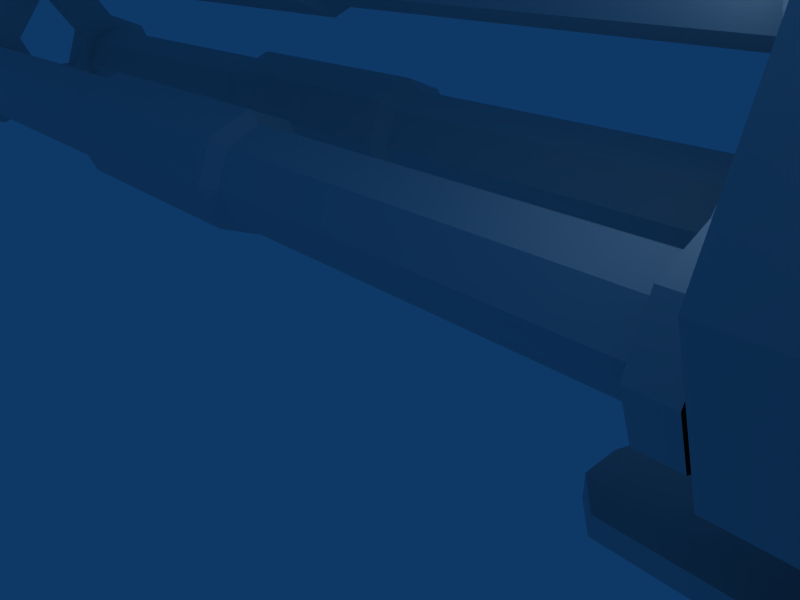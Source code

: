 # Source: chaingun.blend  (saved by Blender 2.43.0; exported with 4.5.12 LTS)
import bpy
from mathutils import Matrix  # noqa: F401  (used for matrix-valued properties, if any)

bpy.ops.wm.read_factory_settings(use_empty=True)
scene = bpy.context.scene
scene.name = 'Scene'

# ---- collections
col_collection_1 = bpy.data.collections.new('Collection 1'); scene.collection.children.link(col_collection_1)

# ---- world
world_world = bpy.data.worlds.new('World'); scene.world = world_world
world_world.color = (0.05656, 0.2208, 0.4)
world_world.use_sun_shadow = False
world_world.sun_shadow_jitter_overblur = 0.0
world_world.cycles.sampling_method = 'MANUAL'
world_world.cycles.sample_map_resolution = 256

# ---- cameras
cam_camera = bpy.data.cameras.new('Camera')
cam_camera.passepartout_alpha = 0.2
cam_camera.clip_end = 100.0
cam_camera.lens = 35.0
cam_camera.ortho_scale = 7.314
cam_camera.show_passepartout = False
cam_camera.show_safe_areas = True
cam_camera.dof.focus_distance = 0.0
cam_camera.dof.aperture_fstop = 128.0

# ---- lights
light_spot = bpy.data.lights.new('Spot', 'POINT')
light_spot.transmission_factor = 0.0
light_spot.cutoff_distance = 30.0
light_spot.energy = 100.0
light_spot.shadow_buffer_clip_start = 1.001
light_spot.shadow_soft_size = 1.0
light_spot.shadow_maximum_resolution = 0.006
light_spot.use_absolute_resolution = True
light_spot.cycles.use_multiple_importance_sampling = False

# ---- meshes
me_cylinder = bpy.data.meshes.new('Cylinder')
me_cylinder.from_pydata([(-4.395, 1.681, -0.4735), (-4.395, 0.974, -0.1806), (-4.395, 0.2669, -0.4735), (-4.395, -0.02602, -1.181), (-4.395, 0.2669, -1.888), (-4.395, 0.974, -2.181), (-4.395, 1.681, -1.888), (-4.395, 1.974, -1.181), (-4.72, 2.195, -1.181), (-4.72, 1.837, -2.044), (-4.72, 0.974, -2.401), (-4.72, 0.1108, -2.044), (-4.72, -0.2467, -1.181), (-4.72, 0.1108, -0.3174), (-4.72, 0.974, 0.04012), (-4.72, 1.837, -0.3174), (-10.0, 1.837, -0.3174), (-10.0, 0.974, 0.04011), (-10.0, 0.1108, -0.3174), (-10.0, -0.2467, -1.181), (-10.0, 0.1108, -2.044), (-10.0, 0.974, -2.401), (-10.0, 1.837, -2.044), (-10.0, 2.195, -1.181), (-18.99, 1.974, -1.181), (-18.99, 1.681, -1.888), (-18.99, 0.974, -2.181), (-18.99, 0.2669, -1.888), (-18.99, -0.02602, -1.181), (-18.99, 0.2669, -0.4735), (-18.99, 0.974, -0.1806), (-18.99, 1.681, -0.4735), (-10.39, 1.974, -1.181), (-10.39, 1.681, -1.888), (-10.39, 0.974, -2.181), (-10.39, 0.2669, -1.888), (-10.39, -0.02602, -1.181), (-10.39, 0.2669, -0.4735), (-10.39, 0.974, -0.1806), (-10.39, 1.681, -0.4735), (-18.99, 2.408, -1.181), (-18.99, 1.988, -0.1666), (-18.99, 1.988, -2.195), (-18.99, 0.974, -2.615), (-18.99, -0.04002, -2.195), (-18.99, -0.46, -1.181), (-18.99, -0.04002, -0.1666), (-18.99, 0.974, 0.2534), (-19.67, 2.408, -1.181), (-19.67, 1.988, -0.1666), (-19.67, 1.988, -2.195), (-19.67, 0.974, -2.615), (-19.67, -0.04002, -2.195), (-19.67, -0.46, -1.181), (-19.67, -0.04002, -0.1666), (-19.67, 0.974, 0.2534), (-19.67, 4.8, -1.842), (-19.67, 3.786, -2.262), (-19.67, 3.366, -3.276), (-19.67, 3.786, -4.29), (-19.67, 4.8, -4.71), (-19.67, 5.814, -4.29), (-19.67, 5.814, -2.262), (-19.67, 6.234, -3.276), (-18.99, 4.8, -1.842), (-18.99, 3.786, -2.262), (-18.99, 3.366, -3.276), (-18.99, 3.786, -4.29), (-18.99, 4.8, -4.71), (-18.99, 5.814, -4.29), (-18.99, 5.814, -2.262), (-18.99, 6.234, -3.276), (-10.39, 5.507, -2.569), (-10.39, 4.8, -2.276), (-10.39, 4.093, -2.569), (-10.39, 3.8, -3.276), (-10.39, 4.093, -3.983), (-10.39, 4.8, -4.276), (-10.39, 5.507, -3.983), (-10.39, 5.8, -3.276), (-18.99, 5.507, -2.569), (-18.99, 4.8, -2.276), (-18.99, 4.093, -2.569), (-18.99, 3.8, -3.276), (-18.99, 4.093, -3.983), (-18.99, 4.8, -4.276), (-18.99, 5.507, -3.983), (-18.99, 5.8, -3.276), (-10.0, 6.021, -3.276), (-10.0, 5.663, -4.139), (-10.0, 4.8, -4.497), (-10.0, 3.937, -4.139), (-10.0, 3.579, -3.276), (-10.0, 3.937, -2.413), (-10.0, 4.8, -2.055), (-10.0, 5.663, -2.413), (-4.72, 5.663, -2.413), (-4.72, 4.8, -2.055), (-4.72, 3.937, -2.413), (-4.72, 3.579, -3.276), (-4.72, 3.937, -4.139), (-4.72, 4.8, -4.497), (-4.72, 5.663, -4.139), (-4.72, 6.021, -3.276), (-4.395, 5.8, -3.276), (-4.395, 5.507, -3.983), (-4.395, 4.8, -4.276), (-4.395, 4.093, -3.983), (-4.395, 3.8, -3.276), (-4.395, 4.093, -2.569), (-4.395, 4.8, -2.276), (-4.395, 5.507, -2.569), (-19.67, 0.974, -3.79), (-19.67, -0.04002, -4.21), (-19.67, -0.46, -5.224), (-19.67, -0.04002, -6.238), (-19.67, 0.974, -6.658), (-19.67, 1.988, -6.238), (-19.67, 1.988, -4.21), (-19.67, 2.408, -5.224), (-18.99, 0.974, -3.79), (-18.99, -0.04002, -4.21), (-18.99, -0.46, -5.224), (-18.99, -0.04002, -6.238), (-18.99, 0.974, -6.658), (-18.99, 1.988, -6.238), (-18.99, 1.988, -4.21), (-18.99, 2.408, -5.224), (-10.39, 1.681, -4.517), (-10.39, 0.974, -4.224), (-10.39, 0.2669, -4.517), (-10.39, -0.02602, -5.224), (-10.39, 0.2669, -5.931), (-10.39, 0.974, -6.224), (-10.39, 1.681, -5.931), (-10.39, 1.974, -5.224), (-18.99, 1.681, -4.517), (-18.99, 0.974, -4.224), (-18.99, 0.2669, -4.517), (-18.99, -0.02602, -5.224), (-18.99, 0.2669, -5.931), (-18.99, 0.974, -6.224), (-18.99, 1.681, -5.931), (-18.99, 1.974, -5.224), (-10.0, 2.195, -5.224), (-10.0, 1.837, -6.087), (-10.0, 0.974, -6.445), (-10.0, 0.1108, -6.087), (-10.0, -0.2467, -5.224), (-10.0, 0.1108, -4.361), (-10.0, 0.974, -4.003), (-10.0, 1.837, -4.361), (-4.72, 1.837, -4.361), (-4.72, 0.974, -4.003), (-4.72, 0.1108, -4.361), (-4.72, -0.2467, -5.224), (-4.72, 0.1108, -6.087), (-4.72, 0.974, -6.445), (-4.72, 1.837, -6.087), (-4.72, 2.195, -5.224), (-4.395, 1.974, -5.224), (-4.395, 1.681, -5.931), (-4.395, 0.974, -6.224), (-4.395, 0.2669, -5.931), (-4.395, -0.02602, -5.224), (-4.395, 0.2669, -4.517), (-4.395, 0.974, -4.224), (-4.395, 1.681, -4.517), (4.071, 1.974, -5.224), (4.071, 1.681, -5.931), (4.071, 0.974, -6.224), (4.071, 0.2669, -5.931), (4.071, -0.02602, -5.224), (4.071, 0.2669, -4.517), (4.071, 0.974, -4.224), (4.071, 1.681, -4.517), (4.066, 2.408, -5.224), (4.066, 1.988, -4.21), (4.066, 1.988, -6.238), (4.066, 0.974, -6.658), (4.066, -0.04002, -6.238), (4.066, -0.46, -5.224), (4.066, -0.04002, -4.21), (4.066, 0.974, -3.79), (4.755, 2.408, -5.224), (4.755, 1.988, -4.21), (4.755, 1.988, -6.238), (4.755, 0.974, -6.658), (4.755, -0.04002, -6.238), (4.755, -0.46, -5.224), (4.755, -0.04002, -4.21), (4.755, 0.974, -3.79), (4.071, 5.8, -3.276), (4.071, 5.507, -3.983), (4.071, 4.8, -4.276), (4.071, 4.093, -3.983), (4.071, 3.8, -3.276), (4.071, 4.093, -2.569), (4.071, 4.8, -2.276), (4.071, 5.507, -2.569), (4.066, 6.234, -3.276), (4.066, 5.814, -2.262), (4.066, 5.814, -4.29), (4.066, 4.8, -4.71), (4.066, 3.786, -4.29), (4.066, 3.366, -3.276), (4.066, 3.786, -2.262), (4.066, 4.8, -1.842), (4.755, 6.234, -3.276), (4.755, 5.814, -2.262), (4.755, 5.814, -4.29), (4.755, 4.8, -4.71), (4.755, 3.786, -4.29), (4.755, 3.366, -3.276), (4.755, 3.786, -2.262), (4.755, 4.8, -1.842), (4.755, 0.974, 0.2534), (4.755, -0.04002, -0.1666), (4.755, -0.46, -1.181), (4.755, -0.04002, -2.195), (4.755, 0.974, -2.615), (4.755, 1.988, -2.195), (4.755, 1.988, -0.1666), (4.755, 2.408, -1.181), (4.066, 0.974, 0.2534), (4.066, -0.04002, -0.1666), (4.066, -0.46, -1.181), (4.066, -0.04002, -2.195), (4.066, 0.974, -2.615), (4.066, 1.988, -2.195), (4.066, 1.988, -0.1666), (4.066, 2.408, -1.181), (4.071, 1.681, -0.4735), (4.071, 0.974, -0.1806), (4.071, 0.2669, -0.4735), (4.071, -0.02602, -1.181), (4.071, 0.2669, -1.888), (4.071, 0.974, -2.181), (4.071, 1.681, -1.888), (4.071, 1.974, -1.181), (4.85, 5.192, -6.127), (4.85, 2.295, -7.328), (4.85, -0.6028, -6.127), (4.85, -1.803, -3.23), (4.85, -0.6028, -0.3321), (4.85, 2.295, 0.8681), (4.85, 5.192, -0.3321), (4.85, 6.393, -3.23), (6.199, 5.192, -6.127), (6.199, 2.295, -7.328), (6.199, -0.6028, -6.127), (6.199, -1.803, -3.23), (6.199, -0.6028, -0.3321), (6.199, 2.295, 0.8681), (6.199, 5.192, -0.3321), (6.199, 6.393, -3.23), (6.496, 7.006, -3.23), (6.496, 5.626, 0.1017), (6.496, 2.295, 1.482), (6.496, -1.037, 0.1017), (6.496, -2.417, -3.23), (6.496, -1.037, -6.561), (6.496, 2.295, -7.941), (6.496, 5.626, -6.561), (10.02, 5.626, -6.561), (10.02, 2.295, -7.941), (10.02, -1.037, -6.561), (10.02, -2.417, -3.23), (10.02, -1.037, 0.1017), (10.02, 2.295, 1.482), (10.02, 5.626, 0.1017), (10.02, 7.006, -3.23), (13.47, 6.187, -3.23), (13.47, 5.047, -0.4777), (13.47, 2.295, 0.6623), (13.47, -0.4573, -0.4777), (13.47, -1.597, -3.23), (13.47, -0.4573, -5.982), (13.47, 2.295, -7.122), (13.47, 5.047, -5.982), (18.57, 3.349, -4.921), (18.57, 1.657, -5.622), (18.57, -0.03394, -4.921), (18.57, -0.7345, -3.23), (18.57, -0.03394, -1.538), (18.57, 1.657, -0.8379), (18.57, 3.349, -1.538), (18.57, 4.049, -3.23), (20.81, 1.723, -3.23), (20.56, 1.105, -2.001), (20.26, 0.291, -2.361), (20.26, 0.291, -4.099), (20.56, 1.105, -4.458), (10.02, 4.785, 2.362), (10.02, 3.536, 3.147), (6.496, 3.536, 3.147), (6.496, 4.785, 2.362), (9.445, 3.421, 2.783), (9.445, 0.8924, 3.83), (9.445, -1.636, 2.783), (9.445, -2.683, 0.255), (9.445, -1.636, -2.273), (9.445, 0.8924, -3.32), (9.445, 3.421, -2.273), (9.445, 4.468, 0.255), (7.129, 3.421, 2.783), (7.129, 0.8924, 3.83), (7.129, -1.636, 2.783), (7.129, -2.683, 0.255), (7.129, -1.636, -2.273), (7.129, 0.8924, -3.32), (7.129, 3.421, -2.273), (7.129, 4.468, 0.255), (10.12, 2.125, -8.626), (10.12, 6.23, -6.925), (6.405, 6.23, -6.925), (6.405, 2.125, -8.626), (6.383, 2.274, -9.722), (6.383, 6.9, -7.806), (10.14, 6.9, -7.806), (10.14, 2.274, -9.722), (10.08, 2.979, -11.42), (10.14, 7.605, -9.508), (6.383, 7.605, -9.508), (6.443, 2.979, -11.42), (6.421, 4.303, -12.34), (6.419, 7.316, -11.09), (10.1, 7.316, -11.09), (10.1, 4.303, -12.34), (10.09, 5.332, -12.73), (10.09, 6.862, -12.09), (6.43, 6.862, -12.09), (6.43, 5.332, -12.73), (11.34, 6.506, -11.7), (11.34, 5.3, -12.2), (11.35, 4.49, -11.9), (11.35, 6.864, -10.91), (11.38, 7.092, -9.666), (11.33, 3.446, -11.18), (11.38, 2.891, -9.835), (11.38, 6.536, -8.325), (11.36, 5.458, -7.859), (11.36, 3.324, -8.743), (12.35, 4.374, -9.596), (12.35, 5.308, -9.209), (12.36, 5.771, -9.413), (12.36, 4.191, -10.07), (12.34, 4.432, -10.65), (12.36, 6.012, -9.994), (12.35, 5.913, -10.54), (12.35, 4.884, -10.96), (12.35, 5.235, -11.09), (12.35, 5.758, -10.88), (5.123, 2.829, -11.48), (5.123, 1.976, -9.426), (5.123, 2.829, -7.367), (5.123, 4.887, -6.515), (5.123, 6.946, -7.367), (5.123, 7.799, -9.426), (5.123, 6.946, -11.48), (5.123, 4.887, -12.34), (6.096, 2.829, -11.48), (6.096, 1.976, -9.426), (6.096, 2.829, -7.367), (6.096, 4.887, -6.515), (6.096, 6.946, -7.367), (6.096, 7.799, -9.426), (6.096, 6.946, -11.48), (6.096, 4.887, -12.34), (22.43, 0.7597, -3.23), (21.9, 0.3636, -4.458), (21.21, -0.168, -2.361), (21.21, -0.168, -4.099), (21.9, 0.3636, -2.001), (23.22, -1.779, -3.968), (23.88, -1.774, -3.23), (22.35, -1.804, -3.752), (22.35, -1.804, -2.707), (23.22, -1.779, -2.491), (23.15, -4.73, -3.968), (23.71, -5.088, -3.23), (22.41, -4.279, -3.752), (22.41, -4.279, -2.707), (23.15, -4.73, -2.491), (19.72, -1.357, -3.674), (19.72, -1.357, -2.786), (19.34, -0.9711, -3.674), (19.34, -0.9711, -2.786), (13.49, -2.03, -2.786), (13.49, -2.03, -3.674), (13.71, -2.523, -2.786), (13.71, -2.523, -3.674), (10.8, -3.652, -3.674), (10.8, -3.652, -2.786), (10.8, -3.112, -3.674), (10.8, -3.112, -2.786), (2.011, -3.068, -2.786), (2.011, -3.068, -3.674), (2.008, -3.608, -2.786), (2.008, -3.608, -3.674), (2.945, -2.979, -1.481), (2.947, -2.554, -1.481), (9.868, -2.588, -1.481), (9.865, -3.013, -1.481), (2.998, -2.976, -4.91), (3.0, -2.557, -4.91), (9.815, -2.591, -4.91), (9.813, -3.009, -4.91)], [], [(232, 0, 1, 233), (233, 1, 2, 234), (234, 2, 3, 235), (235, 3, 4, 236), (236, 4, 5, 237), (237, 5, 6, 238), (238, 6, 7, 239), (0, 232, 239, 7), (0, 7, 8, 15), (7, 6, 9, 8), (6, 5, 10, 9), (5, 4, 11, 10), (4, 3, 12, 11), (3, 2, 13, 12), (2, 1, 14, 13), (1, 0, 15, 14), (14, 15, 16, 17), (13, 14, 17, 18), (12, 13, 18, 19), (11, 12, 19, 20), (10, 11, 20, 21), (9, 10, 21, 22), (8, 9, 22, 23), (15, 8, 23, 16), (32, 24, 31, 39), (33, 25, 24, 32), (34, 26, 25, 33), (35, 27, 26, 34), (36, 28, 27, 35), (37, 29, 28, 36), (38, 30, 29, 37), (39, 31, 30, 38), (16, 39, 38, 17), (17, 38, 37, 18), (18, 37, 36, 19), (16, 23, 32, 39), (22, 33, 32, 23), (21, 34, 33, 22), (20, 35, 34, 21), (19, 36, 35, 20), (31, 24, 40, 41), (24, 25, 42, 40), (25, 26, 43, 42), (26, 27, 44, 43), (27, 28, 45, 44), (28, 29, 46, 45), (29, 30, 47, 46), (30, 31, 41, 47), (41, 40, 48, 49), (42, 43, 51, 50), (44, 45, 53, 52), (45, 46, 54, 53), (46, 47, 55, 54), (47, 41, 49, 55), (50, 51, 54, 55), (48, 50, 55, 49), (51, 52, 53, 54), (60, 59, 58, 57), (63, 61, 56, 62), (61, 60, 57, 56), (64, 70, 62, 56), (65, 64, 56, 57), (68, 67, 59, 60), (69, 68, 60, 61), (71, 69, 61, 63), (70, 71, 63, 62), (81, 80, 70, 64), (82, 81, 64, 65), (83, 82, 65, 66), (84, 83, 66, 67), (85, 84, 67, 68), (86, 85, 68, 69), (87, 86, 69, 71), (80, 87, 71, 70), (92, 75, 76, 91), (91, 76, 77, 90), (90, 77, 78, 89), (89, 78, 79, 88), (95, 88, 79, 72), (93, 74, 75, 92), (94, 73, 74, 93), (95, 72, 73, 94), (72, 80, 81, 73), (73, 81, 82, 74), (74, 82, 83, 75), (75, 83, 84, 76), (76, 84, 85, 77), (77, 85, 86, 78), (78, 86, 87, 79), (79, 87, 80, 72), (96, 103, 88, 95), (103, 102, 89, 88), (102, 101, 90, 89), (101, 100, 91, 90), (100, 99, 92, 91), (99, 98, 93, 92), (98, 97, 94, 93), (97, 96, 95, 94), (110, 111, 96, 97), (109, 110, 97, 98), (108, 109, 98, 99), (107, 108, 99, 100), (106, 107, 100, 101), (105, 106, 101, 102), (104, 105, 102, 103), (111, 104, 103, 96), (192, 104, 111, 199), (193, 105, 104, 192), (194, 106, 105, 193), (195, 107, 106, 194), (196, 108, 107, 195), (197, 109, 108, 196), (198, 110, 109, 197), (199, 111, 110, 198), (116, 115, 114, 113), (119, 117, 112, 118), (117, 116, 113, 112), (120, 126, 118, 112), (122, 121, 113, 114), (123, 122, 114, 115), (124, 123, 115, 116), (125, 124, 116, 117), (127, 125, 117, 119), (137, 136, 126, 120), (138, 137, 120, 121), (139, 138, 121, 122), (140, 139, 122, 123), (141, 140, 123, 124), (142, 141, 124, 125), (143, 142, 125, 127), (136, 143, 127, 126), (148, 131, 132, 147), (147, 132, 133, 146), (146, 133, 134, 145), (145, 134, 135, 144), (151, 144, 135, 128), (149, 130, 131, 148), (150, 129, 130, 149), (151, 128, 129, 150), (128, 136, 137, 129), (129, 137, 138, 130), (130, 138, 139, 131), (131, 139, 140, 132), (132, 140, 141, 133), (133, 141, 142, 134), (134, 142, 143, 135), (135, 143, 136, 128), (152, 159, 144, 151), (159, 158, 145, 144), (158, 157, 146, 145), (157, 156, 147, 146), (156, 155, 148, 147), (155, 154, 149, 148), (154, 153, 150, 149), (153, 152, 151, 150), (166, 167, 152, 153), (165, 166, 153, 154), (164, 165, 154, 155), (163, 164, 155, 156), (162, 163, 156, 157), (161, 162, 157, 158), (160, 161, 158, 159), (167, 160, 159, 152), (168, 160, 167, 175), (169, 161, 160, 168), (170, 162, 161, 169), (171, 163, 162, 170), (172, 164, 163, 171), (173, 165, 164, 172), (174, 166, 165, 173), (175, 167, 166, 174), (51, 112, 113, 52), (43, 120, 112, 51), (44, 52, 113, 121), (43, 44, 121, 120), (58, 59, 119, 118), (58, 118, 126, 66), (59, 67, 127, 119), (66, 126, 127, 67), (42, 50, 58, 66), (48, 57, 58, 50), (40, 65, 57, 48), (40, 42, 66, 65), (231, 206, 205, 229), (231, 223, 214, 206), (229, 205, 213, 221), (205, 204, 176, 177), (212, 184, 176, 204), (213, 205, 177, 185), (228, 183, 182, 227), (227, 182, 190, 219), (228, 220, 191, 183), (175, 177, 176, 168), (168, 176, 178, 169), (169, 178, 179, 170), (170, 179, 180, 171), (171, 180, 181, 172), (172, 181, 182, 173), (173, 182, 183, 174), (174, 183, 177, 175), (176, 184, 186, 178), (178, 186, 187, 179), (179, 187, 188, 180), (180, 188, 189, 181), (181, 189, 190, 182), (183, 191, 185, 177), (199, 201, 200, 192), (192, 200, 202, 193), (193, 202, 203, 194), (194, 203, 204, 195), (195, 204, 205, 196), (196, 205, 206, 197), (197, 206, 207, 198), (198, 207, 201, 199), (201, 209, 208, 200), (200, 208, 210, 202), (202, 210, 211, 203), (203, 211, 212, 204), (206, 214, 215, 207), (207, 215, 209, 201), (224, 216, 222, 230), (225, 217, 216, 224), (226, 218, 217, 225), (227, 219, 218, 226), (229, 221, 220, 228), (230, 222, 223, 231), (233, 224, 230, 232), (234, 225, 224, 233), (235, 226, 225, 234), (236, 227, 226, 235), (237, 228, 227, 236), (238, 229, 228, 237), (239, 231, 229, 238), (232, 230, 231, 239), (240, 248, 249, 241), (241, 249, 250, 242), (242, 250, 251, 243), (243, 251, 252, 244), (244, 252, 253, 245), (245, 253, 254, 246), (246, 254, 255, 247), (247, 255, 248, 240), (248, 255, 256, 263), (255, 254, 257, 256), (254, 253, 258, 257), (253, 252, 259, 258), (252, 251, 260, 259), (251, 250, 261, 260), (250, 249, 262, 261), (249, 248, 263, 262), (261, 262, 265, 266), (260, 261, 266, 267), (259, 260, 267, 268), (258, 259, 268, 269), (256, 257, 270, 271), (263, 256, 271, 264), (264, 271, 272, 279), (271, 270, 273, 272), (270, 269, 274, 273), (269, 268, 275, 274), (268, 267, 276, 275), (267, 266, 277, 276), (266, 265, 278, 277), (265, 264, 279, 278), (278, 279, 280, 281), (277, 278, 281, 282), (276, 277, 282, 283), (275, 276, 283, 284), (274, 275, 284, 285), (273, 274, 285, 286), (272, 273, 286, 287), (279, 272, 287, 280), (280, 287, 288, 292), (287, 286, 289, 288), (286, 285, 289), (285, 284, 290, 289), (284, 283, 290), (283, 282, 291, 290), (282, 281, 292, 291), (281, 280, 292), (270, 257, 296, 293), (269, 270, 293, 294), (258, 269, 294, 295), (257, 258, 295, 296), (296, 295, 294, 293), (297, 305, 306, 298), (298, 306, 307, 299), (299, 307, 308, 300), (300, 308, 309, 301), (301, 309, 310, 302), (302, 310, 311, 303), (303, 311, 312, 304), (304, 312, 305, 297), (265, 262, 316, 313), (264, 265, 313, 314), (263, 264, 314, 315), (262, 263, 315, 316), (316, 315, 318, 317), (315, 314, 319, 318), (313, 316, 317, 320), (320, 317, 324, 321), (318, 319, 322, 323), (317, 318, 323, 324), (324, 323, 326, 325), (323, 322, 327, 326), (321, 324, 325, 328), (328, 325, 332, 329), (326, 327, 330, 331), (325, 326, 331, 332), (332, 331, 330, 329), (330, 327, 336, 333), (329, 330, 333, 334), (328, 329, 334, 335), (321, 328, 335, 338), (327, 322, 337, 336), (322, 319, 340, 337), (320, 321, 338, 339), (313, 320, 339, 342), (319, 314, 341, 340), (314, 313, 342, 341), (341, 342, 343, 344), (340, 341, 344, 345), (342, 339, 346, 343), (339, 338, 347, 346), (337, 340, 345, 348), (336, 337, 348, 349), (338, 335, 350, 347), (335, 334, 351, 350), (334, 333, 352, 351), (333, 336, 349, 352), (344, 343, 346, 345), (345, 346, 347, 348), (348, 347, 350, 349), (349, 350, 351, 352), (353, 361, 362, 354), (354, 362, 363, 355), (355, 363, 364, 356), (356, 364, 365, 357), (357, 365, 366, 358), (358, 366, 367, 359), (359, 367, 368, 360), (360, 368, 361, 353), (292, 288, 369, 370), (288, 289, 373, 369), (291, 292, 370, 372), (289, 290, 371, 373), (370, 369, 375, 374), (371, 372, 376, 377), (369, 373, 378, 375), (372, 370, 374, 376), (373, 371, 377, 378), (374, 375, 380, 379), (377, 376, 381, 382), (375, 378, 383, 380), (376, 374, 379, 381), (378, 377, 382, 383), (379, 383, 382, 381), (379, 380, 383), (354, 355, 358, 359), (353, 354, 359, 360), (355, 356, 357, 358), (363, 366, 365, 364), (362, 367, 366, 363), (361, 368, 367, 362), (241, 242, 245, 246), (242, 243, 244, 245), (240, 241, 246, 247), (371, 290, 387, 385), (372, 371, 385, 384), (291, 372, 384, 386), (290, 291, 386, 387), (387, 386, 389, 388), (386, 384, 391, 389), (384, 385, 390, 391), (385, 387, 388, 390), (390, 388, 395, 393), (391, 390, 393, 392), (389, 391, 392, 394), (388, 389, 394, 395), (395, 394, 397, 396), (392, 393, 398, 399), (396, 397, 399, 398), (298, 299, 302, 303), (299, 300, 301, 302), (297, 298, 303, 304), (306, 311, 310, 307), (307, 310, 309, 308), (305, 312, 311, 306), (396, 398, 400, 401), (398, 393, 403, 400), (395, 396, 401, 402), (393, 395, 402, 403), (403, 402, 401, 400), (399, 397, 405, 404), (392, 399, 404, 407), (397, 394, 406, 405), (394, 392, 407, 406), (406, 407, 404, 405)])
_uv = me_cylinder.uv_layers.new(name='UVTex')
_uv.uv.foreach_set('vector', [0.515, 0.8882, 0.3407, 0.8882, 0.3407, 0.8736, 0.515, 0.8736, 0.515, 0.8736, 0.3407, 0.8736, 0.3407, 0.859, 0.515, 0.859, 0.515, 0.859, 0.3407, 0.859, 0.3407, 0.8466, 0.515, 0.8466, 0.515, 0.8466, 0.3407, 0.8466, 0.3407, 0.859, 0.515, 0.859, 0.515, 0.859, 0.3407, 0.859, 0.3407, 0.8736, 0.515, 0.8736, 0.515, 0.8736, 0.3407, 0.8736, 0.3407, 0.8882, 0.515, 0.8882, 0.515, 0.8882, 0.3407, 0.8882, 0.3407, 0.9007, 0.515, 0.9007, 0.3407, 0.8882, 0.515, 0.8882, 0.515, 0.9007, 0.3407, 0.9007, 0.3407, 0.8882, 0.3407, 0.9007, 0.3341, 0.9067, 0.3341, 0.8914, 0.3407, 0.9007, 0.3407, 0.8882, 0.3341, 0.8914, 0.3341, 0.9067, 0.3407, 0.8882, 0.3407, 0.8736, 0.3341, 0.8736, 0.3341, 0.8914, 0.3407, 0.8736, 0.3407, 0.859, 0.3341, 0.8558, 0.3341, 0.8736, 0.3407, 0.859, 0.3407, 0.8466, 0.3341, 0.8406, 0.3341, 0.8558, 0.3407, 0.8466, 0.3407, 0.859, 0.3341, 0.8558, 0.3341, 0.8406, 0.3407, 0.859, 0.3407, 0.8736, 0.3341, 0.8736, 0.3341, 0.8558, 0.3407, 0.8736, 0.3407, 0.8882, 0.3341, 0.8914, 0.3341, 0.8736, 0.3341, 0.8736, 0.3341, 0.8914, 0.2253, 0.8914, 0.2253, 0.8736, 0.3341, 0.8558, 0.3341, 0.8736, 0.2253, 0.8736, 0.2253, 0.8558, 0.3341, 0.8406, 0.3341, 0.8558, 0.2253, 0.8558, 0.2253, 0.8406, 0.3341, 0.8558, 0.3341, 0.8406, 0.2253, 0.8406, 0.2253, 0.8558, 0.3341, 0.8736, 0.3341, 0.8558, 0.2253, 0.8558, 0.2253, 0.8736, 0.3341, 0.8914, 0.3341, 0.8736, 0.2253, 0.8736, 0.2253, 0.8914, 0.3341, 0.9067, 0.3341, 0.8914, 0.2253, 0.8914, 0.2253, 0.9067, 0.3341, 0.8914, 0.3341, 0.9067, 0.2253, 0.9067, 0.2253, 0.8914, 0.2173, 0.9007, 0.04042, 0.9007, 0.04042, 0.8882, 0.2173, 0.8882, 0.2173, 0.8882, 0.04042, 0.8882, 0.04042, 0.9007, 0.2173, 0.9007, 0.2173, 0.8736, 0.04042, 0.8736, 0.04042, 0.8882, 0.2173, 0.8882, 0.2173, 0.859, 0.04042, 0.859, 0.04042, 0.8736, 0.2173, 0.8736, 0.2173, 0.8466, 0.04042, 0.8466, 0.04042, 0.859, 0.2173, 0.859, 0.2173, 0.859, 0.04042, 0.859, 0.04042, 0.8466, 0.2173, 0.8466, 0.2173, 0.8736, 0.04042, 0.8736, 0.04042, 0.859, 0.2173, 0.859, 0.2173, 0.8882, 0.04042, 0.8882, 0.04042, 0.8736, 0.2173, 0.8736, 0.2253, 0.8914, 0.2173, 0.8882, 0.2173, 0.8736, 0.2253, 0.8736, 0.2253, 0.8736, 0.2173, 0.8736, 0.2173, 0.859, 0.2253, 0.8558, 0.2253, 0.8558, 0.2173, 0.859, 0.2173, 0.8466, 0.2253, 0.8406, 0.2253, 0.8914, 0.2253, 0.9067, 0.2173, 0.9007, 0.2173, 0.8882, 0.2253, 0.8914, 0.2173, 0.8882, 0.2173, 0.9007, 0.2253, 0.9067, 0.2253, 0.8736, 0.2173, 0.8736, 0.2173, 0.8882, 0.2253, 0.8914, 0.2253, 0.8558, 0.2173, 0.859, 0.2173, 0.8736, 0.2253, 0.8736, 0.2253, 0.8406, 0.2173, 0.8466, 0.2173, 0.859, 0.2253, 0.8558, 0.3028, 0.7599, 0.2926, 0.7354, 0.2776, 0.7354, 0.2921, 0.7705, 0.2926, 0.7354, 0.3028, 0.7109, 0.2921, 0.7003, 0.2776, 0.7354, 0.3028, 0.7109, 0.3273, 0.7008, 0.3273, 0.6858, 0.2921, 0.7003, 0.3273, 0.7008, 0.3517, 0.7109, 0.3624, 0.7003, 0.3273, 0.6858, 0.3517, 0.7109, 0.3619, 0.7354, 0.3769, 0.7354, 0.3624, 0.7003, 0.3619, 0.7354, 0.3517, 0.7599, 0.3624, 0.7705, 0.3769, 0.7354, 0.3517, 0.7599, 0.3273, 0.77, 0.3272, 0.7851, 0.3624, 0.7705, 0.3273, 0.77, 0.3028, 0.7599, 0.2921, 0.7705, 0.3272, 0.7851, 0.05344, 0.7401, 0.05344, 0.7704, 0.03442, 0.7704, 0.03442, 0.7401, 0.1436, 0.7788, 0.1023, 0.7788, 0.1147, 0.7599, 0.1323, 0.7598, 0.05344, 0.6189, 0.05344, 0.6492, 0.03442, 0.6492, 0.03442, 0.6189, 0.05344, 0.6492, 0.05344, 0.6795, 0.03442, 0.6795, 0.03442, 0.6492, 0.05344, 0.6795, 0.05344, 0.7098, 0.03442, 0.7098, 0.03442, 0.6795, 0.05344, 0.7098, 0.05344, 0.7401, 0.03442, 0.7401, 0.03442, 0.7098, 0.1856, 0.5138, 0.219, 0.5, 0.2524, 0.5807, 0.219, 0.5945, 0.1717, 0.5473, 0.1856, 0.5138, 0.219, 0.5945, 0.1856, 0.5807, 0.219, 0.5, 0.2524, 0.5138, 0.2663, 0.5473, 0.2524, 0.5807, 0.09285, 0.4309, 0.1263, 0.4447, 0.1401, 0.4782, 0.1263, 0.5116, 0.04557, 0.4782, 0.05942, 0.4447, 0.09285, 0.5255, 0.05942, 0.5116, 0.05942, 0.4447, 0.09285, 0.4309, 0.1263, 0.5116, 0.09285, 0.5255, 0.459, 0.8288, 0.4261, 0.8288, 0.4261, 0.8082, 0.459, 0.8082, 0.4919, 0.8288, 0.459, 0.8288, 0.459, 0.8082, 0.4919, 0.8082, 0.3275, 0.8288, 0.2947, 0.8288, 0.2947, 0.8082, 0.3275, 0.8082, 0.3604, 0.8288, 0.3275, 0.8288, 0.3275, 0.8082, 0.3604, 0.8082, 0.3933, 0.8288, 0.3604, 0.8288, 0.3604, 0.8082, 0.3933, 0.8082, 0.4261, 0.8288, 0.3933, 0.8288, 0.3933, 0.8082, 0.4261, 0.8082, 0.1948, 0.6975, 0.1703, 0.6873, 0.1597, 0.698, 0.1948, 0.7125, 0.2193, 0.6873, 0.1948, 0.6975, 0.1948, 0.7125, 0.2299, 0.698, 0.2294, 0.6628, 0.2193, 0.6873, 0.2299, 0.698, 0.2444, 0.6628, 0.2193, 0.6384, 0.2294, 0.6628, 0.2444, 0.6628, 0.2299, 0.6277, 0.1948, 0.6282, 0.2193, 0.6384, 0.2299, 0.6277, 0.1948, 0.6132, 0.1703, 0.6384, 0.1948, 0.6282, 0.1948, 0.6132, 0.1597, 0.6277, 0.1602, 0.6628, 0.1703, 0.6384, 0.1597, 0.6277, 0.1451, 0.6628, 0.1703, 0.6873, 0.1602, 0.6628, 0.1451, 0.6628, 0.1597, 0.698, 0.2253, 0.8404, 0.2173, 0.8464, 0.2173, 0.8589, 0.2253, 0.8557, 0.2253, 0.8557, 0.2173, 0.8589, 0.2173, 0.8735, 0.2253, 0.8735, 0.2253, 0.8735, 0.2173, 0.8735, 0.2173, 0.888, 0.2253, 0.8912, 0.2253, 0.8912, 0.2173, 0.888, 0.2173, 0.9005, 0.2253, 0.9065, 0.2253, 0.8912, 0.2253, 0.9065, 0.2173, 0.9005, 0.2173, 0.888, 0.2253, 0.8557, 0.2173, 0.8589, 0.2173, 0.8464, 0.2253, 0.8404, 0.2253, 0.8735, 0.2173, 0.8735, 0.2173, 0.8589, 0.2253, 0.8557, 0.2253, 0.8912, 0.2173, 0.888, 0.2173, 0.8735, 0.2253, 0.8735, 0.2173, 0.888, 0.04042, 0.888, 0.04042, 0.8735, 0.2173, 0.8735, 0.2173, 0.8735, 0.04042, 0.8735, 0.04042, 0.8589, 0.2173, 0.8589, 0.2173, 0.8589, 0.04042, 0.8589, 0.04042, 0.8464, 0.2173, 0.8464, 0.2173, 0.8464, 0.04042, 0.8464, 0.04042, 0.8589, 0.2173, 0.8589, 0.2173, 0.8589, 0.04042, 0.8589, 0.04042, 0.8735, 0.2173, 0.8735, 0.2173, 0.8735, 0.04042, 0.8735, 0.04042, 0.888, 0.2173, 0.888, 0.2173, 0.888, 0.04042, 0.888, 0.04042, 0.9005, 0.2173, 0.9005, 0.2173, 0.9005, 0.04042, 0.9005, 0.04042, 0.888, 0.2173, 0.888, 0.3341, 0.8912, 0.3341, 0.9065, 0.2253, 0.9065, 0.2253, 0.8912, 0.3341, 0.9065, 0.3341, 0.8912, 0.2253, 0.8912, 0.2253, 0.9065, 0.3341, 0.8912, 0.3341, 0.8735, 0.2253, 0.8735, 0.2253, 0.8912, 0.3341, 0.8735, 0.3341, 0.8557, 0.2253, 0.8557, 0.2253, 0.8735, 0.3341, 0.8557, 0.3341, 0.8404, 0.2253, 0.8404, 0.2253, 0.8557, 0.3341, 0.8404, 0.3341, 0.8557, 0.2253, 0.8557, 0.2253, 0.8404, 0.3341, 0.8557, 0.3341, 0.8735, 0.2253, 0.8735, 0.2253, 0.8557, 0.3341, 0.8735, 0.3341, 0.8912, 0.2253, 0.8912, 0.2253, 0.8735, 0.3407, 0.8735, 0.3407, 0.888, 0.3341, 0.8912, 0.3341, 0.8735, 0.3407, 0.8589, 0.3407, 0.8735, 0.3341, 0.8735, 0.3341, 0.8557, 0.3407, 0.8464, 0.3407, 0.8589, 0.3341, 0.8557, 0.3341, 0.8404, 0.3407, 0.8589, 0.3407, 0.8464, 0.3341, 0.8404, 0.3341, 0.8557, 0.3407, 0.8735, 0.3407, 0.8589, 0.3341, 0.8557, 0.3341, 0.8735, 0.3407, 0.888, 0.3407, 0.8735, 0.3341, 0.8735, 0.3341, 0.8912, 0.3407, 0.9005, 0.3407, 0.888, 0.3341, 0.8912, 0.3341, 0.9065, 0.3407, 0.888, 0.3407, 0.9005, 0.3341, 0.9065, 0.3341, 0.8912, 0.515, 0.9005, 0.3407, 0.9005, 0.3407, 0.888, 0.515, 0.888, 0.515, 0.888, 0.3407, 0.888, 0.3407, 0.9005, 0.515, 0.9005, 0.515, 0.8735, 0.3407, 0.8735, 0.3407, 0.888, 0.515, 0.888, 0.515, 0.8589, 0.3407, 0.8589, 0.3407, 0.8735, 0.515, 0.8735, 0.515, 0.8464, 0.3407, 0.8464, 0.3407, 0.8589, 0.515, 0.8589, 0.515, 0.8589, 0.3407, 0.8589, 0.3407, 0.8464, 0.515, 0.8464, 0.515, 0.8735, 0.3407, 0.8735, 0.3407, 0.8589, 0.515, 0.8589, 0.515, 0.888, 0.3407, 0.888, 0.3407, 0.8735, 0.515, 0.8735, 0.219, 0.3667, 0.2524, 0.3805, 0.2663, 0.4139, 0.2524, 0.4474, 0.1717, 0.414, 0.1856, 0.3805, 0.219, 0.4612, 0.1856, 0.4474, 0.1856, 0.3805, 0.219, 0.3667, 0.2524, 0.4474, 0.219, 0.4612, 0.08438, 0.7392, 0.1121, 0.7083, 0.1187, 0.7294, 0.107, 0.7426, 0.1133, 0.8288, 0.08046, 0.8288, 0.08046, 0.8082, 0.1133, 0.8082, 0.1462, 0.8288, 0.1133, 0.8288, 0.1133, 0.8082, 0.1462, 0.8082, 0.1791, 0.8288, 0.1462, 0.8288, 0.1462, 0.8082, 0.1791, 0.8082, 0.2119, 0.8288, 0.1791, 0.8288, 0.1791, 0.8082, 0.2119, 0.8082, 0.2448, 0.8288, 0.2119, 0.8288, 0.2119, 0.8082, 0.2448, 0.8082, 0.3273, 0.63, 0.3028, 0.6199, 0.2921, 0.6305, 0.3273, 0.6451, 0.3517, 0.6199, 0.3273, 0.63, 0.3273, 0.6451, 0.3624, 0.6305, 0.3619, 0.5954, 0.3517, 0.6199, 0.3624, 0.6305, 0.3769, 0.5954, 0.3517, 0.5709, 0.3619, 0.5954, 0.3769, 0.5954, 0.3624, 0.5603, 0.3273, 0.5608, 0.3517, 0.5709, 0.3624, 0.5603, 0.3272, 0.5458, 0.3028, 0.5709, 0.3273, 0.5608, 0.3272, 0.5458, 0.2921, 0.5603, 0.2926, 0.5954, 0.3028, 0.5709, 0.2921, 0.5603, 0.2776, 0.5954, 0.3028, 0.6199, 0.2926, 0.5954, 0.2776, 0.5954, 0.2921, 0.6305, 0.2253, 0.8406, 0.2173, 0.8466, 0.2173, 0.859, 0.2253, 0.8558, 0.2253, 0.8558, 0.2173, 0.859, 0.2173, 0.8736, 0.2253, 0.8736, 0.2253, 0.8736, 0.2173, 0.8736, 0.2173, 0.8882, 0.2253, 0.8914, 0.2253, 0.8914, 0.2173, 0.8882, 0.2173, 0.9007, 0.2253, 0.9067, 0.2253, 0.8914, 0.2253, 0.9067, 0.2173, 0.9007, 0.2173, 0.8882, 0.2253, 0.8558, 0.2173, 0.859, 0.2173, 0.8466, 0.2253, 0.8406, 0.2253, 0.8736, 0.2173, 0.8736, 0.2173, 0.859, 0.2253, 0.8558, 0.2253, 0.8914, 0.2173, 0.8882, 0.2173, 0.8736, 0.2253, 0.8736, 0.2173, 0.8882, 0.04042, 0.8882, 0.04042, 0.8736, 0.2173, 0.8736, 0.2173, 0.8736, 0.04042, 0.8736, 0.04042, 0.859, 0.2173, 0.859, 0.2173, 0.859, 0.04042, 0.859, 0.04042, 0.8466, 0.2173, 0.8466, 0.2173, 0.8466, 0.04042, 0.8466, 0.04042, 0.859, 0.2173, 0.859, 0.2173, 0.859, 0.04042, 0.859, 0.04042, 0.8736, 0.2173, 0.8736, 0.2173, 0.8736, 0.04042, 0.8736, 0.04042, 0.8882, 0.2173, 0.8882, 0.2173, 0.8882, 0.04042, 0.8882, 0.04042, 0.9007, 0.2173, 0.9007, 0.2173, 0.9007, 0.04042, 0.9007, 0.04042, 0.8882, 0.2173, 0.8882, 0.3341, 0.8914, 0.3341, 0.9067, 0.2253, 0.9067, 0.2253, 0.8914, 0.3341, 0.9067, 0.3341, 0.8914, 0.2253, 0.8914, 0.2253, 0.9067, 0.3341, 0.8914, 0.3341, 0.8736, 0.2253, 0.8736, 0.2253, 0.8914, 0.3341, 0.8736, 0.3341, 0.8558, 0.2253, 0.8558, 0.2253, 0.8736, 0.3341, 0.8558, 0.3341, 0.8406, 0.2253, 0.8406, 0.2253, 0.8558, 0.3341, 0.8406, 0.3341, 0.8558, 0.2253, 0.8558, 0.2253, 0.8406, 0.3341, 0.8558, 0.3341, 0.8736, 0.2253, 0.8736, 0.2253, 0.8558, 0.3341, 0.8736, 0.3341, 0.8914, 0.2253, 0.8914, 0.2253, 0.8736, 0.3407, 0.8736, 0.3407, 0.8882, 0.3341, 0.8914, 0.3341, 0.8736, 0.3407, 0.859, 0.3407, 0.8736, 0.3341, 0.8736, 0.3341, 0.8558, 0.3407, 0.8466, 0.3407, 0.859, 0.3341, 0.8558, 0.3341, 0.8406, 0.3407, 0.859, 0.3407, 0.8466, 0.3341, 0.8406, 0.3341, 0.8558, 0.3407, 0.8736, 0.3407, 0.859, 0.3341, 0.8558, 0.3341, 0.8736, 0.3407, 0.8882, 0.3407, 0.8736, 0.3341, 0.8736, 0.3341, 0.8914, 0.3407, 0.9007, 0.3407, 0.8882, 0.3341, 0.8914, 0.3341, 0.9067, 0.3407, 0.8882, 0.3407, 0.9007, 0.3341, 0.9067, 0.3341, 0.8914, 0.515, 0.9007, 0.3407, 0.9007, 0.3407, 0.8882, 0.515, 0.8882, 0.515, 0.8882, 0.3407, 0.8882, 0.3407, 0.9007, 0.515, 0.9007, 0.515, 0.8736, 0.3407, 0.8736, 0.3407, 0.8882, 0.515, 0.8882, 0.515, 0.859, 0.3407, 0.859, 0.3407, 0.8736, 0.515, 0.8736, 0.515, 0.8466, 0.3407, 0.8466, 0.3407, 0.859, 0.515, 0.859, 0.515, 0.859, 0.3407, 0.859, 0.3407, 0.8466, 0.515, 0.8466, 0.515, 0.8736, 0.3407, 0.8736, 0.3407, 0.859, 0.515, 0.859, 0.515, 0.8882, 0.3407, 0.8882, 0.3407, 0.8736, 0.515, 0.8736, 0.219, 0.5, 0.219, 0.4612, 0.2524, 0.4474, 0.2524, 0.5138, 0.1023, 0.7788, 0.08438, 0.7392, 0.107, 0.7426, 0.1147, 0.7599, 0.05344, 0.6189, 0.03442, 0.6189, 0.03442, 0.5632, 0.05344, 0.5632, 0.3273, 0.6858, 0.3624, 0.7003, 0.3624, 0.6305, 0.3273, 0.6451, 0.1401, 0.4782, 0.1263, 0.4447, 0.1717, 0.414, 0.1856, 0.4474, 0.1411, 0.7375, 0.1187, 0.7294, 0.1121, 0.7083, 0.1613, 0.7286, 0.2947, 0.8082, 0.2947, 0.8288, 0.2448, 0.8288, 0.2448, 0.8082, 0.2444, 0.6628, 0.2921, 0.6305, 0.2776, 0.5954, 0.2299, 0.6277, 0.1436, 0.7788, 0.1323, 0.7598, 0.1411, 0.7375, 0.1613, 0.7286, 0.1717, 0.5473, 0.1263, 0.5116, 0.1401, 0.4782, 0.1856, 0.5138, 0.05344, 0.7704, 0.05344, 0.8188, 0.03442, 0.8188, 0.03442, 0.7704, 0.2776, 0.7354, 0.2921, 0.7003, 0.2444, 0.6628, 0.2299, 0.698, 0.2776, 0.7354, 0.2299, 0.698, 0.2444, 0.6628, 0.2921, 0.7003, 0.03442, 0.7704, 0.05344, 0.7704, 0.05344, 0.8188, 0.03442, 0.8188, 0.1121, 0.7083, 0.1613, 0.7286, 0.1411, 0.7375, 0.1187, 0.7294, 0.2444, 0.6628, 0.2299, 0.6277, 0.2776, 0.5954, 0.2921, 0.6305, 0.2947, 0.8288, 0.2448, 0.8288, 0.2448, 0.8082, 0.2947, 0.8082, 0.1411, 0.7375, 0.1613, 0.7286, 0.1436, 0.7788, 0.1323, 0.7598, 0.3273, 0.6858, 0.3273, 0.6451, 0.3624, 0.6305, 0.3624, 0.7003, 0.03442, 0.6189, 0.03442, 0.5632, 0.05344, 0.5632, 0.05344, 0.6189, 0.08438, 0.7392, 0.107, 0.7426, 0.1147, 0.7599, 0.1023, 0.7788, 0.3028, 0.6199, 0.2921, 0.6305, 0.2776, 0.5954, 0.2926, 0.5954, 0.2926, 0.5954, 0.2776, 0.5954, 0.2921, 0.5603, 0.3028, 0.5709, 0.3028, 0.5709, 0.2921, 0.5603, 0.3272, 0.5458, 0.3273, 0.5608, 0.3273, 0.5608, 0.3272, 0.5458, 0.3624, 0.5603, 0.3517, 0.5709, 0.3517, 0.5709, 0.3624, 0.5603, 0.3769, 0.5954, 0.3619, 0.5954, 0.3619, 0.5954, 0.3769, 0.5954, 0.3624, 0.6305, 0.3517, 0.6199, 0.3517, 0.6199, 0.3624, 0.6305, 0.3273, 0.6451, 0.3273, 0.63, 0.3273, 0.63, 0.3273, 0.6451, 0.2921, 0.6305, 0.3028, 0.6199, 0.2448, 0.8082, 0.2448, 0.8288, 0.2119, 0.8288, 0.2119, 0.8082, 0.2119, 0.8082, 0.2119, 0.8288, 0.1791, 0.8288, 0.1791, 0.8082, 0.1791, 0.8082, 0.1791, 0.8288, 0.1462, 0.8288, 0.1462, 0.8082, 0.1462, 0.8082, 0.1462, 0.8288, 0.1133, 0.8288, 0.1133, 0.8082, 0.1133, 0.8082, 0.1133, 0.8288, 0.08046, 0.8288, 0.08046, 0.8082, 0.1023, 0.7788, 0.1147, 0.7599, 0.1323, 0.7598, 0.1436, 0.7788, 0.1703, 0.6873, 0.1597, 0.698, 0.1451, 0.6628, 0.1602, 0.6628, 0.1602, 0.6628, 0.1451, 0.6628, 0.1597, 0.6277, 0.1703, 0.6384, 0.1703, 0.6384, 0.1597, 0.6277, 0.1948, 0.6132, 0.1948, 0.6282, 0.1948, 0.6282, 0.1948, 0.6132, 0.2299, 0.6277, 0.2193, 0.6384, 0.2193, 0.6384, 0.2299, 0.6277, 0.2444, 0.6628, 0.2294, 0.6628, 0.2294, 0.6628, 0.2444, 0.6628, 0.2299, 0.698, 0.2193, 0.6873, 0.2193, 0.6873, 0.2299, 0.698, 0.1948, 0.7125, 0.1948, 0.6975, 0.1948, 0.6975, 0.1948, 0.7125, 0.1597, 0.698, 0.1703, 0.6873, 0.4261, 0.8082, 0.4261, 0.8288, 0.3933, 0.8288, 0.3933, 0.8082, 0.3933, 0.8082, 0.3933, 0.8288, 0.3604, 0.8288, 0.3604, 0.8082, 0.3604, 0.8082, 0.3604, 0.8288, 0.3275, 0.8288, 0.3275, 0.8082, 0.3275, 0.8082, 0.3275, 0.8288, 0.2947, 0.8288, 0.2947, 0.8082, 0.4919, 0.8082, 0.4919, 0.8288, 0.459, 0.8288, 0.459, 0.8082, 0.459, 0.8082, 0.459, 0.8288, 0.4261, 0.8288, 0.4261, 0.8082, 0.03442, 0.7098, 0.05344, 0.7098, 0.05344, 0.7401, 0.03442, 0.7401, 0.03442, 0.6795, 0.05344, 0.6795, 0.05344, 0.7098, 0.03442, 0.7098, 0.03442, 0.6492, 0.05344, 0.6492, 0.05344, 0.6795, 0.03442, 0.6795, 0.03442, 0.6189, 0.05344, 0.6189, 0.05344, 0.6492, 0.03442, 0.6492, 0.1121, 0.7083, 0.1187, 0.7294, 0.107, 0.7426, 0.08438, 0.7392, 0.03442, 0.7401, 0.05344, 0.7401, 0.05344, 0.7704, 0.03442, 0.7704, 0.3273, 0.77, 0.3272, 0.7851, 0.2921, 0.7705, 0.3028, 0.7599, 0.3517, 0.7599, 0.3624, 0.7705, 0.3272, 0.7851, 0.3273, 0.77, 0.3619, 0.7354, 0.3769, 0.7354, 0.3624, 0.7705, 0.3517, 0.7599, 0.3517, 0.7109, 0.3624, 0.7003, 0.3769, 0.7354, 0.3619, 0.7354, 0.3273, 0.7008, 0.3273, 0.6858, 0.3624, 0.7003, 0.3517, 0.7109, 0.3028, 0.7109, 0.2921, 0.7003, 0.3273, 0.6858, 0.3273, 0.7008, 0.2926, 0.7354, 0.2776, 0.7354, 0.2921, 0.7003, 0.3028, 0.7109, 0.3028, 0.7599, 0.2921, 0.7705, 0.2776, 0.7354, 0.2926, 0.7354, 0.9513, 0.1317, 0.9156, 0.1317, 0.916, 0.05228, 0.9512, 0.05228, 0.9156, 0.1317, 0.9513, 0.1317, 0.9513, 0.2147, 0.9156, 0.2147, 0.9156, 0.2147, 0.9513, 0.2147, 0.9513, 0.2977, 0.9156, 0.2977, 0.9156, 0.2977, 0.9513, 0.2977, 0.9513, 0.3807, 0.9156, 0.3807, 0.9512, 0.4621, 0.916, 0.4621, 0.9156, 0.3807, 0.9513, 0.3807, 0.9513, 0.3807, 0.9156, 0.3807, 0.9156, 0.2977, 0.9513, 0.2977, 0.9513, 0.2977, 0.9156, 0.2977, 0.9156, 0.2147, 0.9513, 0.2147, 0.9513, 0.2147, 0.9156, 0.2147, 0.9156, 0.1317, 0.9513, 0.1317, 0.7909, 0.7024, 0.7369, 0.7576, 0.7207, 0.751, 0.7844, 0.6864, 0.7369, 0.7576, 0.7366, 0.8349, 0.7207, 0.8416, 0.7207, 0.751, 0.7366, 0.8349, 0.7908, 0.8892, 0.7843, 0.905, 0.7207, 0.8416, 0.7908, 0.8892, 0.8676, 0.8887, 0.8742, 0.9046, 0.7843, 0.905, 0.8676, 0.8887, 0.9219, 0.8337, 0.938, 0.8404, 0.8742, 0.9046, 0.9219, 0.8337, 0.9223, 0.7565, 0.9381, 0.75, 0.938, 0.8404, 0.9223, 0.7565, 0.8679, 0.7022, 0.8746, 0.6863, 0.9381, 0.75, 0.8679, 0.7022, 0.7909, 0.7024, 0.7844, 0.6864, 0.8746, 0.6863, 0.4947, 0.7703, 0.4399, 0.6978, 0.5107, 0.6442, 0.5656, 0.7166, 0.04928, 0.2658, 0.05149, 0.1824, 0.1331, 0.1846, 0.1298, 0.2668, 0.04999, 0.3507, 0.04928, 0.2658, 0.1298, 0.2668, 0.1331, 0.3491, 0.4497, 0.259, 0.5029, 0.191, 0.5694, 0.2429, 0.5162, 0.311, 0.3873, 0.4714, 0.3939, 0.3839, 0.4795, 0.3904, 0.4707, 0.4746, 0.3872, 0.5622, 0.3873, 0.4714, 0.4707, 0.4746, 0.476, 0.5605, 0.476, 0.5605, 0.4707, 0.4746, 0.5476, 0.4773, 0.5564, 0.5404, 0.4707, 0.4746, 0.4795, 0.3904, 0.5574, 0.4142, 0.5476, 0.4773, 0.4795, 0.3904, 0.5162, 0.311, 0.5862, 0.3544, 0.5574, 0.4142, 0.5162, 0.311, 0.5694, 0.2429, 0.6313, 0.3008, 0.5862, 0.3544, 0.1331, 0.3491, 0.1298, 0.2668, 0.2105, 0.2668, 0.2154, 0.3368, 0.1298, 0.2668, 0.1331, 0.1846, 0.2154, 0.1969, 0.2105, 0.2668, 0.5656, 0.7166, 0.5107, 0.6442, 0.585, 0.6012, 0.6306, 0.6559, 0.5107, 0.6442, 0.476, 0.5605, 0.5564, 0.5404, 0.585, 0.6012, 0.585, 0.6012, 0.5564, 0.5404, 0.6645, 0.5125, 0.6859, 0.5432, 0.6306, 0.6559, 0.585, 0.6012, 0.6859, 0.5432, 0.7188, 0.5689, 0.2105, 0.2668, 0.2154, 0.1969, 0.3352, 0.2245, 0.3305, 0.2668, 0.2154, 0.3368, 0.2105, 0.2668, 0.3305, 0.2668, 0.3352, 0.3092, 0.5862, 0.3544, 0.6313, 0.3008, 0.7189, 0.387, 0.6862, 0.4125, 0.5574, 0.4142, 0.5862, 0.3544, 0.6862, 0.4125, 0.6647, 0.443, 0.5476, 0.4773, 0.5574, 0.4142, 0.6647, 0.443, 0.6566, 0.4777, 0.5564, 0.5404, 0.5476, 0.4773, 0.6566, 0.4777, 0.6645, 0.5125, 0.6645, 0.5125, 0.6566, 0.4777, 0.7273, 0.4778, 0.7312, 0.512, 0.6566, 0.4777, 0.6647, 0.443, 0.7313, 0.4437, 0.7273, 0.4778, 0.6647, 0.443, 0.6862, 0.4125, 0.7313, 0.4437, 0.6862, 0.4125, 0.7189, 0.387, 0.7461, 0.4257, 0.7313, 0.4437, 0.3352, 0.3092, 0.3305, 0.2668, 0.3762, 0.2879, 0.3305, 0.2668, 0.3352, 0.2245, 0.3762, 0.2457, 0.3762, 0.2879, 0.7188, 0.5689, 0.6859, 0.5432, 0.7312, 0.512, 0.7461, 0.53, 0.6859, 0.5432, 0.6645, 0.5125, 0.7312, 0.512, 0.9067, 0.5167, 0.8216, 0.5167, 0.8216, 0.4586, 0.9067, 0.4586, 0.7119, 0.6095, 0.6172, 0.7048, 0.707, 0.7078, 0.7518, 0.6758, 0.8216, 0.3729, 0.9067, 0.3729, 0.9067, 0.423, 0.8216, 0.423, 0.6172, 0.7048, 0.7119, 0.6095, 0.7518, 0.6758, 0.707, 0.7078, 0.8216, 0.4586, 0.8216, 0.423, 0.9067, 0.423, 0.9067, 0.4586, 0.8476, 0.2428, 0.8942, 0.2428, 0.8942, 0.298, 0.8476, 0.298, 0.8476, 0.298, 0.8942, 0.298, 0.8942, 0.3523, 0.8476, 0.3523, 0.8942, 0.298, 0.8476, 0.298, 0.8476, 0.2428, 0.8942, 0.2428, 0.8942, 0.2428, 0.8476, 0.2428, 0.8476, 0.1875, 0.8942, 0.1875, 0.8942, 0.1875, 0.8476, 0.1875, 0.8476, 0.1323, 0.8942, 0.1323, 0.8476, 0.07795, 0.8942, 0.07795, 0.8942, 0.1323, 0.8476, 0.1323, 0.8476, 0.1323, 0.8942, 0.1323, 0.8942, 0.1875, 0.8476, 0.1875, 0.8476, 0.1875, 0.8942, 0.1875, 0.8942, 0.2428, 0.8476, 0.2428, 0.7874, 0.05095, 0.7874, 0.1556, 0.7664, 0.1583, 0.7664, 0.04822, 0.369, 0.2221, 0.3291, 0.1481, 0.3363, 0.1331, 0.3855, 0.2244, 0.7874, 0.05095, 0.7874, 0.1556, 0.7664, 0.1583, 0.7664, 0.04822, 0.8746, 0.6863, 0.7844, 0.6864, 0.7739, 0.672, 0.8851, 0.6719, 0.8851, 0.6719, 0.7739, 0.672, 0.7668, 0.6453, 0.8921, 0.6451, 0.7664, 0.04822, 0.7664, 0.1583, 0.7336, 0.159, 0.7336, 0.04759, 0.7664, 0.04822, 0.7664, 0.1583, 0.7336, 0.159, 0.7336, 0.04759, 0.7336, 0.04759, 0.7336, 0.159, 0.6789, 0.1581, 0.6789, 0.04847, 0.7336, 0.04759, 0.7336, 0.159, 0.6789, 0.1581, 0.6789, 0.04847, 0.8921, 0.6451, 0.7668, 0.6453, 0.7667, 0.5992, 0.8921, 0.599, 0.8921, 0.599, 0.7667, 0.5992, 0.7886, 0.5653, 0.8702, 0.5652, 0.6789, 0.04847, 0.6789, 0.1581, 0.6312, 0.1579, 0.6312, 0.04867, 0.6789, 0.04847, 0.6789, 0.1581, 0.6312, 0.1579, 0.6312, 0.04867, 0.6312, 0.04867, 0.6312, 0.1579, 0.5986, 0.1576, 0.5986, 0.04898, 0.6312, 0.04867, 0.6312, 0.1579, 0.5986, 0.1576, 0.5986, 0.04898, 0.8702, 0.5652, 0.7886, 0.5653, 0.8086, 0.5465, 0.8501, 0.5464, 0.5486, 0.04838, 0.5986, 0.04898, 0.5986, 0.1576, 0.5486, 0.157, 0.4947, 0.1347, 0.4902, 0.167, 0.4577, 0.1563, 0.4618, 0.139, 0.4735, 0.09143, 0.4947, 0.1347, 0.4618, 0.139, 0.4488, 0.1158, 0.4431, 0.07512, 0.4735, 0.09143, 0.4488, 0.1158, 0.4324, 0.1089, 0.394, 0.07412, 0.4431, 0.07512, 0.4324, 0.1089, 0.4066, 0.1066, 0.4902, 0.167, 0.4636, 0.2059, 0.4443, 0.1785, 0.4577, 0.1563, 0.4636, 0.2059, 0.4153, 0.2244, 0.4178, 0.191, 0.4443, 0.1785, 0.3519, 0.1068, 0.394, 0.07412, 0.4066, 0.1066, 0.3819, 0.1224, 0.3363, 0.1331, 0.3519, 0.1068, 0.3819, 0.1224, 0.3749, 0.1445, 0.4153, 0.2244, 0.3855, 0.2244, 0.3949, 0.1851, 0.4178, 0.191, 0.3855, 0.2244, 0.3363, 0.1331, 0.3749, 0.1445, 0.3949, 0.1851, 0.3949, 0.1851, 0.3749, 0.1445, 0.4041, 0.1443, 0.4116, 0.1595, 0.4178, 0.191, 0.3949, 0.1851, 0.4116, 0.1595, 0.42, 0.1618, 0.3749, 0.1445, 0.3819, 0.1224, 0.4069, 0.1363, 0.4041, 0.1443, 0.3819, 0.1224, 0.4066, 0.1066, 0.4161, 0.1315, 0.4069, 0.1363, 0.4443, 0.1785, 0.4178, 0.191, 0.42, 0.1618, 0.4292, 0.1567, 0.4577, 0.1563, 0.4443, 0.1785, 0.4292, 0.1567, 0.4335, 0.1486, 0.4066, 0.1066, 0.4324, 0.1089, 0.425, 0.1325, 0.4161, 0.1315, 0.4324, 0.1089, 0.4488, 0.1158, 0.4308, 0.1344, 0.425, 0.1325, 0.4488, 0.1158, 0.4618, 0.139, 0.4352, 0.1426, 0.4308, 0.1344, 0.4618, 0.139, 0.4577, 0.1563, 0.4335, 0.1486, 0.4352, 0.1426, 0.4116, 0.1595, 0.4041, 0.1443, 0.4069, 0.1363, 0.42, 0.1618, 0.42, 0.1618, 0.4069, 0.1363, 0.4161, 0.1315, 0.4292, 0.1567, 0.4292, 0.1567, 0.4161, 0.1315, 0.425, 0.1325, 0.4335, 0.1486, 0.4335, 0.1486, 0.425, 0.1325, 0.4308, 0.1344, 0.4352, 0.1426, 0.781, 0.2801, 0.8025, 0.2801, 0.8025, 0.3294, 0.781, 0.3294, 0.781, 0.3294, 0.8025, 0.3294, 0.8025, 0.3787, 0.781, 0.3787, 0.8026, 0.4289, 0.7808, 0.4289, 0.781, 0.3787, 0.8025, 0.3787, 0.8025, 0.3787, 0.781, 0.3787, 0.781, 0.3294, 0.8025, 0.3294, 0.8025, 0.3294, 0.781, 0.3294, 0.781, 0.2801, 0.8025, 0.2801, 0.8025, 0.2801, 0.781, 0.2801, 0.781, 0.2308, 0.8025, 0.2308, 0.8025, 0.2308, 0.781, 0.2308, 0.7808, 0.1787, 0.8026, 0.1787, 0.781, 0.2308, 0.8025, 0.2308, 0.8025, 0.2801, 0.781, 0.2801, 0.2752, 0.5058, 0.2817, 0.5223, 0.3251, 0.4966, 0.3108, 0.486, 0.2817, 0.5223, 0.2752, 0.5058, 0.3108, 0.486, 0.3251, 0.4966, 0.2671, 0.4841, 0.2752, 0.5058, 0.3108, 0.486, 0.2925, 0.4718, 0.2752, 0.5058, 0.2671, 0.4841, 0.2925, 0.4718, 0.3108, 0.486, 0.3108, 0.486, 0.3251, 0.4966, 0.3638, 0.4289, 0.3461, 0.4288, 0.2963, 0.1145, 0.2963, 0.1701, 0.2326, 0.159, 0.2326, 0.1256, 0.3251, 0.4966, 0.3108, 0.486, 0.3461, 0.4288, 0.3638, 0.4289, 0.2925, 0.4718, 0.3108, 0.486, 0.3461, 0.4288, 0.3229, 0.4281, 0.3108, 0.486, 0.2925, 0.4718, 0.3229, 0.4281, 0.3461, 0.4288, 0.3461, 0.4288, 0.3638, 0.4289, 0.3593, 0.3405, 0.3443, 0.35, 0.2326, 0.1256, 0.2326, 0.159, 0.1534, 0.159, 0.1534, 0.1256, 0.3638, 0.4289, 0.3461, 0.4288, 0.3443, 0.35, 0.3593, 0.3405, 0.3229, 0.4281, 0.3461, 0.4288, 0.3443, 0.35, 0.3245, 0.3621, 0.3461, 0.4288, 0.3229, 0.4281, 0.3245, 0.3621, 0.3443, 0.35, 0.1256, 0.1659, 0.1256, 0.1187, 0.1534, 0.1256, 0.1534, 0.159, 0.1256, 0.1659, 0.1044, 0.1423, 0.1256, 0.1187, 0.7602, 0.2658, 0.7243, 0.3017, 0.6376, 0.215, 0.6735, 0.1791, 0.7602, 0.215, 0.7602, 0.2658, 0.6735, 0.1791, 0.7243, 0.1791, 0.7243, 0.3017, 0.6735, 0.3017, 0.6376, 0.2658, 0.6376, 0.215, 0.7243, 0.3017, 0.6376, 0.215, 0.6376, 0.2658, 0.6735, 0.3017, 0.7602, 0.2658, 0.6735, 0.1791, 0.6376, 0.215, 0.7243, 0.3017, 0.7602, 0.215, 0.7243, 0.1791, 0.6735, 0.1791, 0.7602, 0.2658, 0.6469, 0.8965, 0.578, 0.8965, 0.578, 0.7302, 0.6469, 0.7302, 0.578, 0.8965, 0.5293, 0.8478, 0.5293, 0.7789, 0.578, 0.7302, 0.6956, 0.8478, 0.6469, 0.8965, 0.6469, 0.7302, 0.6956, 0.7789, 0.9116, 0.9737, 0.892, 0.9832, 0.8731, 0.9572, 0.8809, 0.9493, 0.04761, 0.9845, 0.0465, 0.9429, 0.09252, 0.9518, 0.09309, 0.9731, 0.892, 0.9832, 0.9116, 0.9737, 0.8809, 0.9493, 0.8731, 0.9572, 0.5247, 0.07508, 0.5258, 0.03159, 0.4865, 0.04117, 0.4859, 0.06341, 0.4859, 0.06341, 0.4865, 0.04117, 0.3376, 0.03719, 0.337, 0.05942, 0.8731, 0.9572, 0.8809, 0.9493, 0.7572, 0.9253, 0.7526, 0.9354, 0.09309, 0.9731, 0.09252, 0.9518, 0.2392, 0.9479, 0.2398, 0.9692, 0.8809, 0.9493, 0.8731, 0.9572, 0.7526, 0.9354, 0.7572, 0.9253, 0.7572, 0.9253, 0.7526, 0.9354, 0.6974, 0.9131, 0.6974, 0.902, 0.2398, 0.9692, 0.2392, 0.9479, 0.3139, 0.9459, 0.3145, 0.9672, 0.7526, 0.9354, 0.7572, 0.9253, 0.6974, 0.902, 0.6974, 0.9131, 0.337, 0.05942, 0.3376, 0.03719, 0.2652, 0.03525, 0.2646, 0.05749, 0.2646, 0.05749, 0.2652, 0.03525, 0.09569, 0.03525, 0.0951, 0.05749, 0.3145, 0.9672, 0.3139, 0.9459, 0.4762, 0.9459, 0.4767, 0.9672, 0.5003, 0.9629, 0.5003, 0.9456, 0.5108, 0.9456, 0.5108, 0.9629, 0.7577, 0.7962, 0.7792, 0.7441, 0.9048, 0.7962, 0.8833, 0.8482, 0.7792, 0.7441, 0.8313, 0.7226, 0.8833, 0.7441, 0.9048, 0.7962, 0.7792, 0.8482, 0.7577, 0.7962, 0.8833, 0.8482, 0.8313, 0.8697, 0.7577, 0.7962, 0.8833, 0.8482, 0.9048, 0.7962, 0.7792, 0.7441, 0.7792, 0.7441, 0.9048, 0.7962, 0.8833, 0.7441, 0.8313, 0.7226, 0.7792, 0.8482, 0.8313, 0.8697, 0.8833, 0.8482, 0.7577, 0.7962, 0.5003, 0.9629, 0.5108, 0.9629, 0.4985, 0.9941, 0.4902, 0.9941, 0.4762, 0.9459, 0.3139, 0.9459, 0.3313, 0.9191, 0.4589, 0.9191, 0.2646, 0.05749, 0.0951, 0.05749, 0.1131, 0.08455, 0.2465, 0.08455, 0.6974, 0.902, 0.6974, 0.9131, 0.6781, 0.9239, 0.6781, 0.9152, 0.6781, 0.9152, 0.6781, 0.9239, 0.5357, 0.9246, 0.5356, 0.9159, 0.5108, 0.9456, 0.5003, 0.9456, 0.4903, 0.9147, 0.4984, 0.9147, 0.3145, 0.9672, 0.4767, 0.9672, 0.4586, 0.9928, 0.3328, 0.9928, 0.09569, 0.03525, 0.2652, 0.03525, 0.2461, 0.009437, 0.1147, 0.009437, 0.6974, 0.9131, 0.6974, 0.902, 0.677, 0.9153, 0.6771, 0.9239, 0.6771, 0.9239, 0.677, 0.9153, 0.5367, 0.9159, 0.5368, 0.9246])
me_cylinder.use_remesh_preserve_volume = False
me_cylinder.use_remesh_preserve_attributes = False
me_cylinder.use_mirror_vertex_groups = False
me_cylinder.update()

# ---- objects
ob_cylinder = bpy.data.objects.new('Cylinder', me_cylinder)
ob_lamp = bpy.data.objects.new('Lamp', light_spot)
ob_camera = bpy.data.objects.new('Camera', cam_camera)

# ---- transforms, parenting, visibility, modifiers, constraints
ob_cylinder.location = (0.0, 0.0, 0.0)
ob_cylinder.rotation_euler = (1.571, -0.0, -0.0)
ob_cylinder.lock_rotations_4d = False
ob_cylinder.empty_display_type = 'ARROWS'
ob_cylinder.color = (0.0, 0.0, 0.0, 1.0)
ob_cylinder.lineart.crease_threshold = 0.0
ob_lamp.location = (4.076, 1.005, 5.904)
ob_lamp.rotation_euler = (0.6503, 0.05522, 1.866)
ob_lamp.lock_rotations_4d = False
ob_lamp.empty_display_type = 'ARROWS'
ob_lamp.color = (0.0, 0.0, 0.0, 0.0)
ob_lamp.lineart.crease_threshold = 0.0
ob_camera.location = (7.481, -6.508, 5.344)
ob_camera.rotation_euler = (1.109, 0.01082, 0.8149)
ob_camera.lock_rotations_4d = False
ob_camera.empty_display_type = 'ARROWS'
ob_camera.color = (0.0, 0.0, 0.0, 0.0)
ob_camera.display_type = 'WIRE'
ob_camera.lineart.crease_threshold = 0.0

# ---- collection membership
col_collection_1.objects.link(ob_cylinder)
col_collection_1.objects.link(ob_lamp)
col_collection_1.objects.link(ob_camera)

# ---- scene / render settings (as saved in the file)
scene.camera = ob_camera
scene.frame_start = 1; scene.frame_end = 250; scene.frame_set(1)
scene.render.engine = 'BLENDER_EEVEE_NEXT'
scene.render.image_settings.file_format = 'JPEG'
scene.render.image_settings.color_mode = 'RGB'
scene.render.image_settings.compression = 90
scene.render.resolution_x = 800
scene.render.resolution_y = 600
scene.render.pixel_aspect_x = 100.0
scene.render.pixel_aspect_y = 100.0
scene.render.fps = 25
scene.render.dither_intensity = 0.0
scene.render.use_compositing = False
scene.render.use_sequencer = False
scene.render.bake_margin = 2
scene.render.bake_bias = 0.0
scene.render.use_stamp_time = False
scene.render.use_stamp_date = False
scene.render.use_stamp_frame = False
scene.render.use_stamp_camera = False
scene.render.use_stamp_scene = False
scene.render.use_stamp_filename = False
scene.render.use_stamp_render_time = False
scene.render.stamp_font_size = 0
scene.cycles.use_denoising = False
scene.cycles.samples = 10
scene.cycles.sampling_pattern = 'TABULATED_SOBOL'
scene.cycles.light_sampling_threshold = 0.0
scene.cycles.use_adaptive_sampling = False
scene.cycles.use_light_tree = False
scene.cycles.blur_glossy = 0.0
scene.cycles.volume_bounces = 1
scene.cycles.pixel_filter_type = 'GAUSSIAN'
scene.cycles.sample_clamp_indirect = 0.0
scene.view_settings.view_transform = 'Raw'
bpy.context.view_layer.update()
